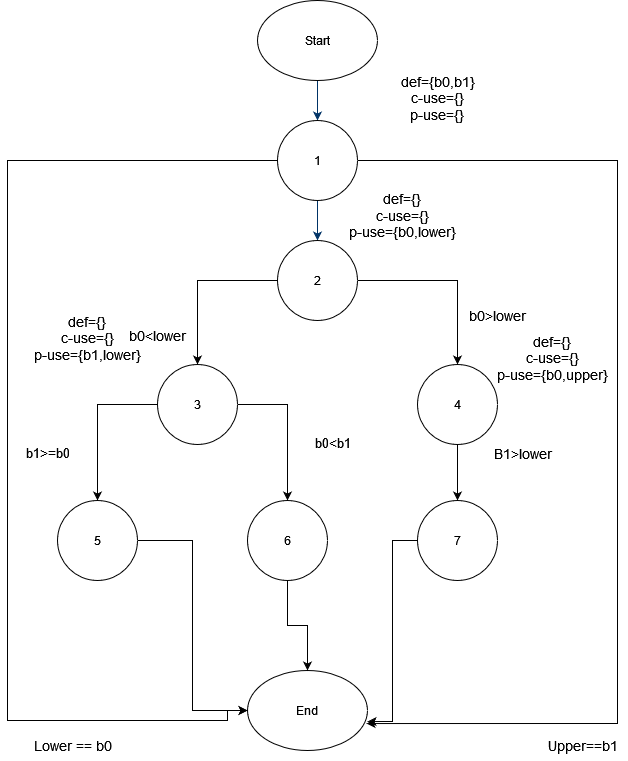

The diagram above was exported from draw.io. Its source (the exported page's mxGraphModel, read from the mxfile embedded in the PNG):
<mxGraphModel dx="1050" dy="538" grid="1" gridSize="10" guides="1" tooltips="1" connect="1" arrows="1" fold="1" page="1" pageScale="1" pageWidth="1169" pageHeight="827" background="none" math="0" shadow="0">
  <root>
    <mxCell id="0" />
    <mxCell id="1" parent="0" />
    <mxCell id="7" style="fontStyle=1;strokeColor=#003366;strokeWidth=1;html=1;" parent="1" edge="1">
      <mxGeometry relative="1" as="geometry">
        <mxPoint x="320" y="130" as="targetPoint" />
        <mxPoint x="320" y="90" as="sourcePoint" />
      </mxGeometry>
    </mxCell>
    <mxCell id="8" style="fontStyle=1;strokeColor=#003366;strokeWidth=1;html=1;" parent="1" edge="1">
      <mxGeometry relative="1" as="geometry">
        <mxPoint x="320" y="210" as="sourcePoint" />
        <mxPoint x="320" y="250" as="targetPoint" />
      </mxGeometry>
    </mxCell>
    <mxCell id="Ppa433qDJCc283DXEN7x-22" style="edgeStyle=orthogonalEdgeStyle;rounded=0;orthogonalLoop=1;jettySize=auto;html=1;entryX=0.992;entryY=0.663;entryDx=0;entryDy=0;entryPerimeter=0;" edge="1" parent="1" source="iaiQy_a6z7dNvKEvQlGu-55" target="WoA3_yKL9TKNJkQbXdxu-9">
      <mxGeometry relative="1" as="geometry">
        <mxPoint x="600" y="710" as="targetPoint" />
        <Array as="points">
          <mxPoint x="620" y="170" />
          <mxPoint x="620" y="733" />
        </Array>
      </mxGeometry>
    </mxCell>
    <mxCell id="Ppa433qDJCc283DXEN7x-23" style="edgeStyle=orthogonalEdgeStyle;rounded=0;orthogonalLoop=1;jettySize=auto;html=1;entryX=0;entryY=0.5;entryDx=0;entryDy=0;" edge="1" parent="1" source="iaiQy_a6z7dNvKEvQlGu-55" target="WoA3_yKL9TKNJkQbXdxu-9">
      <mxGeometry relative="1" as="geometry">
        <mxPoint x="220" y="720" as="targetPoint" />
        <Array as="points">
          <mxPoint x="10" y="170" />
          <mxPoint x="10" y="730" />
          <mxPoint x="230" y="730" />
        </Array>
      </mxGeometry>
    </mxCell>
    <mxCell id="iaiQy_a6z7dNvKEvQlGu-55" value="1" style="ellipse;whiteSpace=wrap;html=1;aspect=fixed;" parent="1" vertex="1">
      <mxGeometry x="280" y="130" width="80" height="80" as="geometry" />
    </mxCell>
    <mxCell id="Ppa433qDJCc283DXEN7x-8" style="edgeStyle=orthogonalEdgeStyle;rounded=0;orthogonalLoop=1;jettySize=auto;html=1;entryX=0.5;entryY=0;entryDx=0;entryDy=0;" edge="1" parent="1" source="dfBVqz4k9pEs6CLSLdXw-55" target="dfBVqz4k9pEs6CLSLdXw-56">
      <mxGeometry relative="1" as="geometry" />
    </mxCell>
    <mxCell id="Ppa433qDJCc283DXEN7x-10" style="edgeStyle=orthogonalEdgeStyle;rounded=0;orthogonalLoop=1;jettySize=auto;html=1;entryX=0.5;entryY=0;entryDx=0;entryDy=0;" edge="1" parent="1" source="dfBVqz4k9pEs6CLSLdXw-55" target="Ppa433qDJCc283DXEN7x-9">
      <mxGeometry relative="1" as="geometry" />
    </mxCell>
    <mxCell id="dfBVqz4k9pEs6CLSLdXw-55" value="2" style="ellipse;whiteSpace=wrap;html=1;aspect=fixed;" vertex="1" parent="1">
      <mxGeometry x="280" y="250" width="80" height="80" as="geometry" />
    </mxCell>
    <mxCell id="Ppa433qDJCc283DXEN7x-15" style="edgeStyle=orthogonalEdgeStyle;rounded=0;orthogonalLoop=1;jettySize=auto;html=1;entryX=0.5;entryY=0;entryDx=0;entryDy=0;" edge="1" parent="1" source="dfBVqz4k9pEs6CLSLdXw-56" target="Ppa433qDJCc283DXEN7x-12">
      <mxGeometry relative="1" as="geometry" />
    </mxCell>
    <mxCell id="Ppa433qDJCc283DXEN7x-16" style="edgeStyle=orthogonalEdgeStyle;rounded=0;orthogonalLoop=1;jettySize=auto;html=1;entryX=0.5;entryY=0;entryDx=0;entryDy=0;" edge="1" parent="1" source="dfBVqz4k9pEs6CLSLdXw-56" target="Ppa433qDJCc283DXEN7x-13">
      <mxGeometry relative="1" as="geometry" />
    </mxCell>
    <mxCell id="dfBVqz4k9pEs6CLSLdXw-56" value="3" style="ellipse;whiteSpace=wrap;html=1;aspect=fixed;" vertex="1" parent="1">
      <mxGeometry x="160" y="374" width="80" height="80" as="geometry" />
    </mxCell>
    <mxCell id="Ppa433qDJCc283DXEN7x-17" style="edgeStyle=orthogonalEdgeStyle;rounded=0;orthogonalLoop=1;jettySize=auto;html=1;entryX=0.5;entryY=0;entryDx=0;entryDy=0;" edge="1" parent="1" source="Ppa433qDJCc283DXEN7x-9" target="Ppa433qDJCc283DXEN7x-14">
      <mxGeometry relative="1" as="geometry" />
    </mxCell>
    <mxCell id="Ppa433qDJCc283DXEN7x-9" value="4" style="ellipse;whiteSpace=wrap;html=1;aspect=fixed;" vertex="1" parent="1">
      <mxGeometry x="420" y="374" width="80" height="80" as="geometry" />
    </mxCell>
    <mxCell id="WoA3_yKL9TKNJkQbXdxu-9" value="End" style="ellipse;whiteSpace=wrap;html=1;" vertex="1" parent="1">
      <mxGeometry x="250" y="680" width="120" height="80" as="geometry" />
    </mxCell>
    <mxCell id="Ppa433qDJCc283DXEN7x-11" value="&lt;font style=&quot;font-size: 14px;&quot;&gt;b0&amp;gt;lower&lt;/font&gt;" style="text;html=1;align=center;verticalAlign=middle;whiteSpace=wrap;rounded=0;" vertex="1" parent="1">
      <mxGeometry x="460" y="310" width="80" height="30" as="geometry" />
    </mxCell>
    <mxCell id="WoA3_yKL9TKNJkQbXdxu-11" value="&lt;font style=&quot;font-size: 14px;&quot;&gt;b0&amp;lt;lower&lt;/font&gt;" style="text;html=1;align=center;verticalAlign=middle;resizable=0;points=[];autosize=1;strokeColor=none;fillColor=none;" vertex="1" parent="1">
      <mxGeometry x="120" y="330" width="80" height="30" as="geometry" />
    </mxCell>
    <mxCell id="WoA3_yKL9TKNJkQbXdxu-10" value="Start" style="ellipse;whiteSpace=wrap;html=1;" vertex="1" parent="1">
      <mxGeometry x="260" y="10" width="120" height="80" as="geometry" />
    </mxCell>
    <mxCell id="Ppa433qDJCc283DXEN7x-21" style="edgeStyle=orthogonalEdgeStyle;rounded=0;orthogonalLoop=1;jettySize=auto;html=1;entryX=0;entryY=0.5;entryDx=0;entryDy=0;" edge="1" parent="1" source="Ppa433qDJCc283DXEN7x-12" target="WoA3_yKL9TKNJkQbXdxu-9">
      <mxGeometry relative="1" as="geometry" />
    </mxCell>
    <mxCell id="Ppa433qDJCc283DXEN7x-12" value="5" style="ellipse;whiteSpace=wrap;html=1;aspect=fixed;" vertex="1" parent="1">
      <mxGeometry x="60" y="510" width="80" height="80" as="geometry" />
    </mxCell>
    <mxCell id="Ppa433qDJCc283DXEN7x-20" style="edgeStyle=orthogonalEdgeStyle;rounded=0;orthogonalLoop=1;jettySize=auto;html=1;entryX=0.5;entryY=0;entryDx=0;entryDy=0;" edge="1" parent="1" source="Ppa433qDJCc283DXEN7x-13" target="WoA3_yKL9TKNJkQbXdxu-9">
      <mxGeometry relative="1" as="geometry" />
    </mxCell>
    <mxCell id="Ppa433qDJCc283DXEN7x-13" value="6" style="ellipse;whiteSpace=wrap;html=1;aspect=fixed;" vertex="1" parent="1">
      <mxGeometry x="250" y="510" width="80" height="80" as="geometry" />
    </mxCell>
    <mxCell id="Ppa433qDJCc283DXEN7x-14" value="7" style="ellipse;whiteSpace=wrap;html=1;aspect=fixed;" vertex="1" parent="1">
      <mxGeometry x="420" y="510" width="80" height="80" as="geometry" />
    </mxCell>
    <mxCell id="WoA3_yKL9TKNJkQbXdxu-13" value="&lt;font style=&quot;font-size: 13px;&quot;&gt;b1&amp;gt;=b0&lt;/font&gt;" style="text;html=1;align=center;verticalAlign=middle;resizable=0;points=[];autosize=1;strokeColor=none;fillColor=none;" vertex="1" parent="1">
      <mxGeometry x="15" y="448" width="70" height="30" as="geometry" />
    </mxCell>
    <mxCell id="WoA3_yKL9TKNJkQbXdxu-14" value="&lt;font style=&quot;font-size: 13px;&quot;&gt;b0&amp;lt;b1&lt;/font&gt;" style="text;html=1;align=center;verticalAlign=middle;resizable=0;points=[];autosize=1;strokeColor=none;fillColor=none;" vertex="1" parent="1">
      <mxGeometry x="305" y="438" width="60" height="30" as="geometry" />
    </mxCell>
    <mxCell id="Ppa433qDJCc283DXEN7x-19" style="edgeStyle=orthogonalEdgeStyle;rounded=0;orthogonalLoop=1;jettySize=auto;html=1;entryX=1;entryY=0.638;entryDx=0;entryDy=0;entryPerimeter=0;" edge="1" parent="1" source="Ppa433qDJCc283DXEN7x-14" target="WoA3_yKL9TKNJkQbXdxu-9">
      <mxGeometry relative="1" as="geometry" />
    </mxCell>
    <mxCell id="WoA3_yKL9TKNJkQbXdxu-15" value="&lt;font style=&quot;font-size: 14px;&quot;&gt;B1&amp;gt;lower&lt;/font&gt;" style="text;html=1;align=center;verticalAlign=middle;resizable=0;points=[];autosize=1;strokeColor=none;fillColor=none;" vertex="1" parent="1">
      <mxGeometry x="485" y="448" width="80" height="30" as="geometry" />
    </mxCell>
    <mxCell id="WoA3_yKL9TKNJkQbXdxu-16" value="&lt;font style=&quot;font-size: 14px;&quot;&gt;Upper==b1&lt;/font&gt;" style="text;html=1;align=center;verticalAlign=middle;resizable=0;points=[];autosize=1;strokeColor=none;fillColor=none;" vertex="1" parent="1">
      <mxGeometry x="540" y="740" width="90" height="30" as="geometry" />
    </mxCell>
    <mxCell id="WoA3_yKL9TKNJkQbXdxu-17" value="&lt;font style=&quot;font-size: 14px;&quot;&gt;Lower == b0&lt;/font&gt;" style="text;html=1;align=center;verticalAlign=middle;resizable=0;points=[];autosize=1;strokeColor=none;fillColor=none;" vertex="1" parent="1">
      <mxGeometry x="25" y="740" width="100" height="30" as="geometry" />
    </mxCell>
    <mxCell id="WoA3_yKL9TKNJkQbXdxu-18" value="&lt;br&gt;&lt;font style=&quot;font-size: 14px;&quot;&gt;def={}&lt;br&gt;c-use={}&lt;br&gt;p-use={b0,lower}&lt;br&gt;&lt;/font&gt;&lt;div&gt;&lt;br/&gt;&lt;/div&gt;" style="text;html=1;align=center;verticalAlign=middle;resizable=0;points=[];autosize=1;strokeColor=none;fillColor=none;" vertex="1" parent="1">
      <mxGeometry x="340" y="180" width="130" height="90" as="geometry" />
    </mxCell>
    <mxCell id="WoA3_yKL9TKNJkQbXdxu-20" value="&lt;br&gt;&lt;font style=&quot;font-size: 14px;&quot;&gt;def={b0,b1}&lt;br&gt;c-use={}&lt;br&gt;p-use={}&lt;br&gt;&lt;/font&gt;&lt;br&gt;&lt;div&gt;&lt;br&gt;&lt;/div&gt;" style="text;html=1;align=center;verticalAlign=middle;resizable=0;points=[];autosize=1;strokeColor=none;fillColor=none;" vertex="1" parent="1">
      <mxGeometry x="390" y="60" width="100" height="110" as="geometry" />
    </mxCell>
    <mxCell id="WoA3_yKL9TKNJkQbXdxu-22" value="&lt;br&gt;&lt;font style=&quot;font-size: 14px;&quot;&gt;def={}&lt;br&gt;c-use={}&lt;br&gt;p-use={b1,lower}&lt;br&gt;&lt;/font&gt;&lt;div&gt;&lt;br&gt;&lt;br&gt;&lt;/div&gt;" style="text;html=1;align=center;verticalAlign=middle;resizable=0;points=[];autosize=1;strokeColor=none;fillColor=none;" vertex="1" parent="1">
      <mxGeometry x="25" y="300" width="130" height="110" as="geometry" />
    </mxCell>
    <mxCell id="WoA3_yKL9TKNJkQbXdxu-23" value="&lt;br&gt;&lt;font style=&quot;font-size: 14px;&quot;&gt;def={}&lt;br&gt;c-use={}&lt;br&gt;p-use={b0,upper}&lt;br&gt;&lt;/font&gt;&lt;div&gt;&lt;br&gt;&lt;br&gt;&lt;/div&gt;" style="text;html=1;align=center;verticalAlign=middle;resizable=0;points=[];autosize=1;strokeColor=none;fillColor=none;" vertex="1" parent="1">
      <mxGeometry x="490" y="320" width="130" height="110" as="geometry" />
    </mxCell>
  </root>
</mxGraphModel>